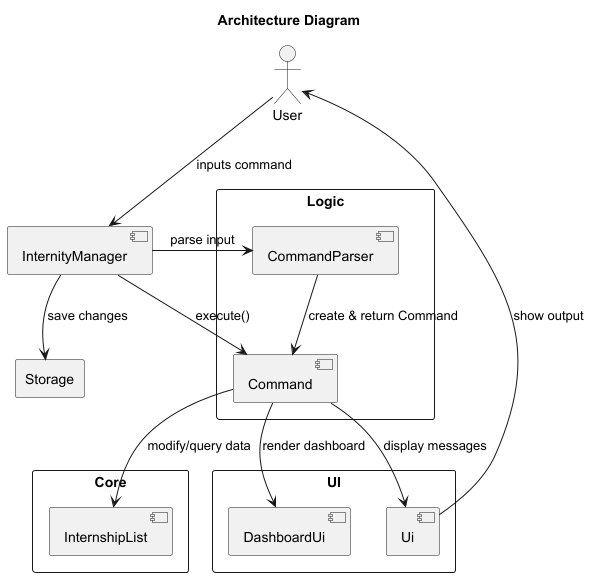

The diagram above was rendered by PlantUML. Its source (embedded in the PNG):
@startuml
title Architecture Diagram

actor User

rectangle "Logic" {
    [CommandParser]
    [Command]
}

rectangle "Core" {
    [InternshipList]
}

rectangle "Storage" {

}

rectangle "UI" {
    [Ui]
    [DashboardUi]
}

User --> [InternityManager] : inputs command
[InternityManager] --> [CommandParser] : parse input
[CommandParser] --> [Command] : create & return Command
[InternityManager] --> [Command] : execute()

[Command] --> [InternshipList] : modify/query data
[InternityManager] --> [Storage] : save changes
[Command] --> [Ui] : display messages
[Command] --> [DashboardUi] : render dashboard
[Ui] --> User : show output

@enduml